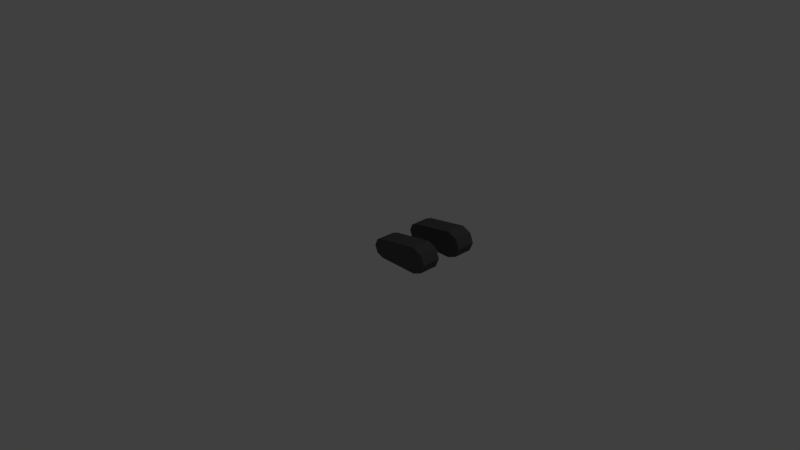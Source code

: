 # Source: tank-tracks.blend  (saved by Blender 2.79.0; exported with 4.5.12 LTS)
import bpy
from mathutils import Matrix  # noqa: F401  (used for matrix-valued properties, if any)

bpy.ops.wm.read_factory_settings(use_empty=True)
scene = bpy.context.scene
scene.name = 'Scene'

# ---- collections
col_collection_1 = bpy.data.collections.new('Collection 1'); scene.collection.children.link(col_collection_1)

# ---- materials (node trees are filled in below, after node groups)
mat_material_001 = bpy.data.materials.new('Material.001')
mat_material_001.alpha_threshold = 0.0
mat_material_001.use_transparent_shadow = False
mat_material_001.diffuse_color = (0.09084, 0.09084, 0.09084, 1.0)
mat_material_001.roughness = 0.5

# ---- material node trees

# ---- world
world_world = bpy.data.worlds.new('World'); scene.world = world_world
world_world.color = (0.05088, 0.05088, 0.05088)
world_world.use_sun_shadow = False
world_world.sun_shadow_jitter_overblur = 0.0
world_world.cycles.sampling_method = 'MANUAL'

# ---- cameras
cam_camera = bpy.data.cameras.new('Camera')
cam_camera.clip_end = 100.0
cam_camera.lens = 35.0
cam_camera.sensor_width = 32.0
cam_camera.sensor_height = 18.0
cam_camera.ortho_scale = 7.314
cam_camera.dof.focus_distance = 0.0
cam_camera.dof.aperture_fstop = 128.0

# ---- lights
light_lamp = bpy.data.lights.new('Lamp', 'POINT')
light_lamp.transmission_factor = 0.0
light_lamp.cutoff_distance = 30.0
light_lamp.energy = 100.0
light_lamp.shadow_buffer_clip_start = 1.001
light_lamp.shadow_soft_size = 0.1
light_lamp.shadow_maximum_resolution = 0.006
light_lamp.use_absolute_resolution = True

# ---- meshes
me_circle_002 = bpy.data.meshes.new('Circle.002')
me_circle_002.from_pydata([(0.7539, 0.05914, 0.1759), (0.05383, 0.05914, 0.1293), (0.09293, 0.05914, 0.03494), (0.7539, 0.05914, -0.003913), (0.881, 0.05914, 0.04874), (0.9337, 0.05914, 0.1759), (0.881, 0.05914, 0.303), (0.1873, 0.05914, 0.2628), (0.09293, 0.05914, 0.2237), (0.1873, 0.05914, -0.004164), (0.1873, 0.05914, 0.1293), (0.7539, 0.05914, 0.3556), (0.7539, 0.3234, 0.1759), (0.05383, 0.3234, 0.1293), (0.09293, 0.3234, 0.03494), (0.7539, 0.3234, -0.003913), (0.881, 0.3234, 0.04874), (0.9337, 0.3234, 0.1759), (0.881, 0.3234, 0.303), (0.1873, 0.3234, 0.2628), (0.09293, 0.3234, 0.2237), (0.1873, 0.3234, -0.004164), (0.1873, 0.3234, 0.1293), (0.7539, 0.3234, 0.3556), (0.7539, 0.9409, 0.1759), (0.05383, 0.9409, 0.1293), (0.09293, 0.9409, 0.03494), (0.7539, 0.9409, -0.003913), (0.881, 0.9409, 0.04874), (0.9337, 0.9409, 0.1759), (0.881, 0.9409, 0.303), (0.1873, 0.9409, 0.2628), (0.09293, 0.9409, 0.2237), (0.1873, 0.9409, -0.004164), (0.1873, 0.9409, 0.1293), (0.7539, 0.9409, 0.3556), (0.7539, 0.6766, 0.1759), (0.05383, 0.6766, 0.1293), (0.09293, 0.6766, 0.03494), (0.7539, 0.6766, -0.003913), (0.881, 0.6766, 0.04874), (0.9337, 0.6766, 0.1759), (0.881, 0.6766, 0.303), (0.1873, 0.6766, 0.2628), (0.09293, 0.6766, 0.2237), (0.1873, 0.6766, -0.004164), (0.1873, 0.6766, 0.1293), (0.7539, 0.6766, 0.3556)], [], [(10, 2, 1), (10, 9, 2), (0, 4, 3), (0, 5, 4), (0, 6, 5), (0, 11, 6), (10, 8, 7), (10, 1, 8), (0, 10, 7, 11), (10, 0, 3, 9), (22, 13, 14), (22, 14, 21), (12, 15, 16), (12, 16, 17), (12, 17, 18), (12, 18, 23), (22, 19, 20), (22, 20, 13), (12, 23, 19, 22), (22, 21, 15, 12), (6, 11, 23, 18), (11, 7, 19, 23), (8, 1, 13, 20), (3, 4, 16, 15), (5, 6, 18, 17), (7, 8, 20, 19), (9, 3, 15, 21), (2, 9, 21, 14), (1, 2, 14, 13), (4, 5, 17, 16), (34, 26, 25), (34, 33, 26), (24, 28, 27), (24, 29, 28), (24, 30, 29), (24, 35, 30), (34, 32, 31), (34, 25, 32), (24, 34, 31, 35), (34, 24, 27, 33), (46, 37, 38), (46, 38, 45), (36, 39, 40), (36, 40, 41), (36, 41, 42), (36, 42, 47), (46, 43, 44), (46, 44, 37), (36, 47, 43, 46), (46, 45, 39, 36), (30, 35, 47, 42), (35, 31, 43, 47), (32, 25, 37, 44), (27, 28, 40, 39), (29, 30, 42, 41), (31, 32, 44, 43), (33, 27, 39, 45), (26, 33, 45, 38), (25, 26, 38, 37), (28, 29, 41, 40)])
me_circle_002.materials.append(mat_material_001)
me_circle_002.use_remesh_preserve_volume = False
me_circle_002.use_remesh_preserve_attributes = False
me_circle_002.use_mirror_vertex_groups = False
me_circle_002.update()

# ---- objects
ob_circle = bpy.data.objects.new('Circle', me_circle_002)
ob_lamp = bpy.data.objects.new('Lamp', light_lamp)
ob_camera = bpy.data.objects.new('Camera', cam_camera)

# ---- transforms, parenting, visibility, modifiers, constraints
ob_circle.location = (0.0, 0.0, 0.0)
ob_circle.lineart.crease_threshold = 0.0
ob_lamp.location = (4.076, 1.005, 5.904)
ob_lamp.rotation_euler = (0.6503, 0.05522, 1.866)
ob_lamp.lock_rotations_4d = False
ob_lamp.empty_display_type = 'ARROWS'
ob_lamp.color = (0.0, 0.0, 0.0, 0.0)
ob_lamp.lineart.crease_threshold = 0.0
ob_camera.location = (7.481, -6.508, 5.344)
ob_camera.rotation_euler = (1.109, 0.0, 0.8149)
ob_camera.lock_rotations_4d = False
ob_camera.empty_display_type = 'ARROWS'
ob_camera.color = (0.0, 0.0, 0.0, 0.0)
ob_camera.display_type = 'WIRE'
ob_camera.lineart.crease_threshold = 0.0

# ---- collection membership
col_collection_1.objects.link(ob_circle)
col_collection_1.objects.link(ob_lamp)
col_collection_1.objects.link(ob_camera)

# ---- scene / render settings (as saved in the file)
scene.camera = ob_camera
scene.frame_start = 1; scene.frame_end = 250; scene.frame_set(1)
scene.render.engine = 'BLENDER_EEVEE_NEXT'
scene.render.resolution_percentage = 50
scene.render.dither_intensity = 0.0
scene.cycles.use_denoising = False
scene.cycles.samples = 128
scene.cycles.sampling_pattern = 'TABULATED_SOBOL'
scene.cycles.use_adaptive_sampling = False
scene.cycles.use_light_tree = False
scene.cycles.blur_glossy = 0.0
scene.cycles.sample_clamp_indirect = 0.0
scene.view_settings.view_transform = 'Standard'
bpy.context.view_layer.update()
